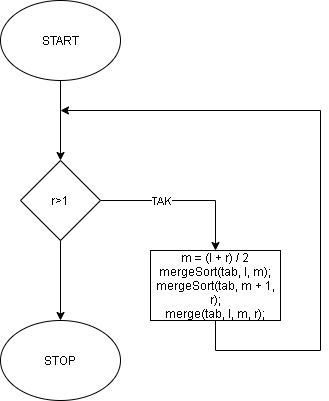

The diagram above was exported from draw.io. Its source (the exported page's mxGraphModel, read from the mxfile embedded in the PNG):
<mxGraphModel dx="613" dy="646" grid="1" gridSize="10" guides="1" tooltips="1" connect="1" arrows="1" fold="1" page="1" pageScale="1" pageWidth="827" pageHeight="1169" math="0" shadow="0">
  <root>
    <mxCell id="WIyWlLk6GJQsqaUBKTNV-0" />
    <mxCell id="WIyWlLk6GJQsqaUBKTNV-1" parent="WIyWlLk6GJQsqaUBKTNV-0" />
    <mxCell id="g-J41OhVinuUPq2BFCoX-2" value="" style="edgeStyle=orthogonalEdgeStyle;rounded=0;orthogonalLoop=1;jettySize=auto;html=1;" edge="1" parent="WIyWlLk6GJQsqaUBKTNV-1" source="g-J41OhVinuUPq2BFCoX-0" target="g-J41OhVinuUPq2BFCoX-1">
      <mxGeometry relative="1" as="geometry" />
    </mxCell>
    <mxCell id="g-J41OhVinuUPq2BFCoX-0" value="START" style="ellipse;whiteSpace=wrap;html=1;" vertex="1" parent="WIyWlLk6GJQsqaUBKTNV-1">
      <mxGeometry x="260" y="10" width="120" height="80" as="geometry" />
    </mxCell>
    <mxCell id="g-J41OhVinuUPq2BFCoX-4" value="" style="edgeStyle=orthogonalEdgeStyle;rounded=0;orthogonalLoop=1;jettySize=auto;html=1;" edge="1" parent="WIyWlLk6GJQsqaUBKTNV-1" source="g-J41OhVinuUPq2BFCoX-1" target="g-J41OhVinuUPq2BFCoX-3">
      <mxGeometry relative="1" as="geometry" />
    </mxCell>
    <mxCell id="g-J41OhVinuUPq2BFCoX-8" value="TAK" style="edgeLabel;html=1;align=center;verticalAlign=middle;resizable=0;points=[];" vertex="1" connectable="0" parent="g-J41OhVinuUPq2BFCoX-4">
      <mxGeometry x="-0.1536" y="4" relative="1" as="geometry">
        <mxPoint x="-10" y="4" as="offset" />
      </mxGeometry>
    </mxCell>
    <mxCell id="g-J41OhVinuUPq2BFCoX-7" value="" style="edgeStyle=orthogonalEdgeStyle;rounded=0;orthogonalLoop=1;jettySize=auto;html=1;" edge="1" parent="WIyWlLk6GJQsqaUBKTNV-1" source="g-J41OhVinuUPq2BFCoX-1" target="g-J41OhVinuUPq2BFCoX-6">
      <mxGeometry relative="1" as="geometry" />
    </mxCell>
    <mxCell id="g-J41OhVinuUPq2BFCoX-1" value="r&amp;gt;1" style="rhombus;whiteSpace=wrap;html=1;" vertex="1" parent="WIyWlLk6GJQsqaUBKTNV-1">
      <mxGeometry x="280" y="170" width="80" height="80" as="geometry" />
    </mxCell>
    <mxCell id="g-J41OhVinuUPq2BFCoX-5" style="edgeStyle=orthogonalEdgeStyle;rounded=0;orthogonalLoop=1;jettySize=auto;html=1;" edge="1" parent="WIyWlLk6GJQsqaUBKTNV-1" source="g-J41OhVinuUPq2BFCoX-3">
      <mxGeometry relative="1" as="geometry">
        <mxPoint x="320" y="120" as="targetPoint" />
        <Array as="points">
          <mxPoint x="475" y="360" />
          <mxPoint x="580" y="360" />
          <mxPoint x="580" y="120" />
        </Array>
      </mxGeometry>
    </mxCell>
    <mxCell id="g-J41OhVinuUPq2BFCoX-3" value="m = (l + r) / 2&lt;br&gt;&lt;div&gt;mergeSort(tab, l, m);&lt;/div&gt;&lt;div&gt;&lt;span&gt;&#09;&#09;&lt;/span&gt;mergeSort(tab, m + 1, r);&lt;/div&gt;&lt;div&gt;&lt;span&gt;&#09;&#09;&lt;/span&gt;merge(tab, l, m, r);&lt;/div&gt;" style="whiteSpace=wrap;html=1;" vertex="1" parent="WIyWlLk6GJQsqaUBKTNV-1">
      <mxGeometry x="410" y="260" width="130" height="70" as="geometry" />
    </mxCell>
    <mxCell id="g-J41OhVinuUPq2BFCoX-6" value="STOP" style="ellipse;whiteSpace=wrap;html=1;" vertex="1" parent="WIyWlLk6GJQsqaUBKTNV-1">
      <mxGeometry x="260" y="330" width="120" height="80" as="geometry" />
    </mxCell>
  </root>
</mxGraphModel>